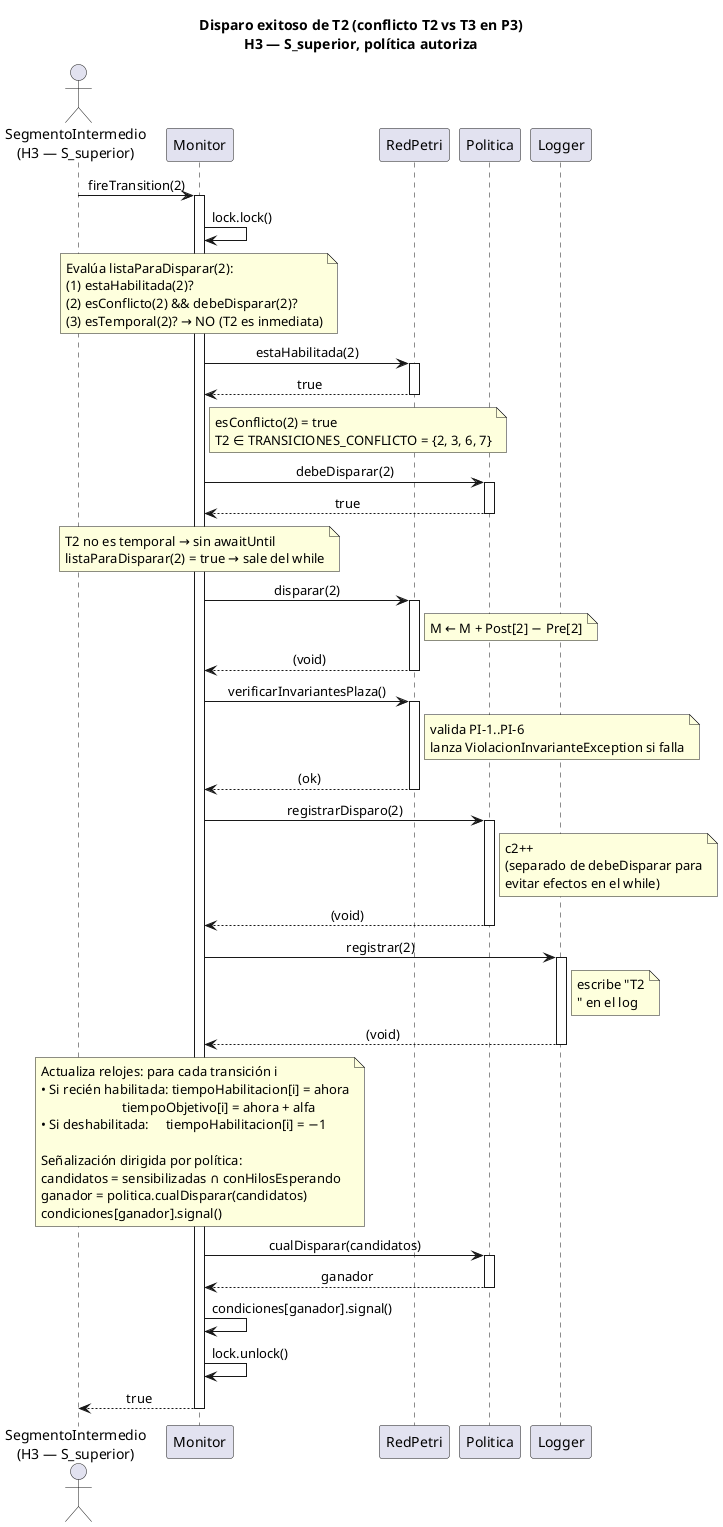

The diagram above was rendered by PlantUML. Its source (embedded in the PNG):
@startuml diagrama-secuencia

skinparam sequenceMessageAlign center
skinparam responseMessageBelowArrow true
skinparam sequenceFontSize 12

title Disparo exitoso de T2 (conflicto T2 vs T3 en P3)\nH3 — S_superior, política autoriza

actor "SegmentoIntermedio\n(H3 — S_superior)" as Thread
participant Monitor
participant RedPetri
participant Politica
participant Logger

Thread -> Monitor : fireTransition(2)
activate Monitor

Monitor -> Monitor : lock.lock()

note over Monitor
  Evalúa listaParaDisparar(2):
  (1) estaHabilitada(2)?
  (2) esConflicto(2) && debeDisparar(2)?
  (3) esTemporal(2)? → NO (T2 es inmediata)
end note

Monitor -> RedPetri : estaHabilitada(2)
activate RedPetri
RedPetri --> Monitor : true
deactivate RedPetri

note right of Monitor
  esConflicto(2) = true
  T2 ∈ TRANSICIONES_CONFLICTO = {2, 3, 6, 7}
end note

Monitor -> Politica : debeDisparar(2)
activate Politica
Politica --> Monitor : true
deactivate Politica

note over Monitor
  T2 no es temporal → sin awaitUntil
  listaParaDisparar(2) = true → sale del while
end note

Monitor -> RedPetri : disparar(2)
activate RedPetri
note right of RedPetri : M ← M + Post[2] − Pre[2]
RedPetri --> Monitor : (void)
deactivate RedPetri

Monitor -> RedPetri : verificarInvariantesPlaza()
activate RedPetri
note right of RedPetri : valida PI-1..PI-6\nlanza ViolacionInvarianteException si falla
RedPetri --> Monitor : (ok)
deactivate RedPetri

Monitor -> Politica : registrarDisparo(2)
activate Politica
note right of Politica : c2++\n(separado de debeDisparar para\nevitar efectos en el while)
Politica --> Monitor : (void)
deactivate Politica

Monitor -> Logger : registrar(2)
activate Logger
note right of Logger : escribe "T2\n" en el log
Logger --> Monitor : (void)
deactivate Logger

note over Monitor
  Actualiza relojes: para cada transición i
  • Si recién habilitada: tiempoHabilitacion[i] = ahora
                          tiempoObjetivo[i] = ahora + alfa
  • Si deshabilitada:     tiempoHabilitacion[i] = −1

  Señalización dirigida por política:
  candidatos = sensibilizadas ∩ conHilosEsperando
  ganador = politica.cualDisparar(candidatos)
  condiciones[ganador].signal()
end note

Monitor -> Politica : cualDisparar(candidatos)
activate Politica
Politica --> Monitor : ganador
deactivate Politica

Monitor -> Monitor : condiciones[ganador].signal()

Monitor -> Monitor : lock.unlock()

Monitor --> Thread : true
deactivate Monitor

@enduml